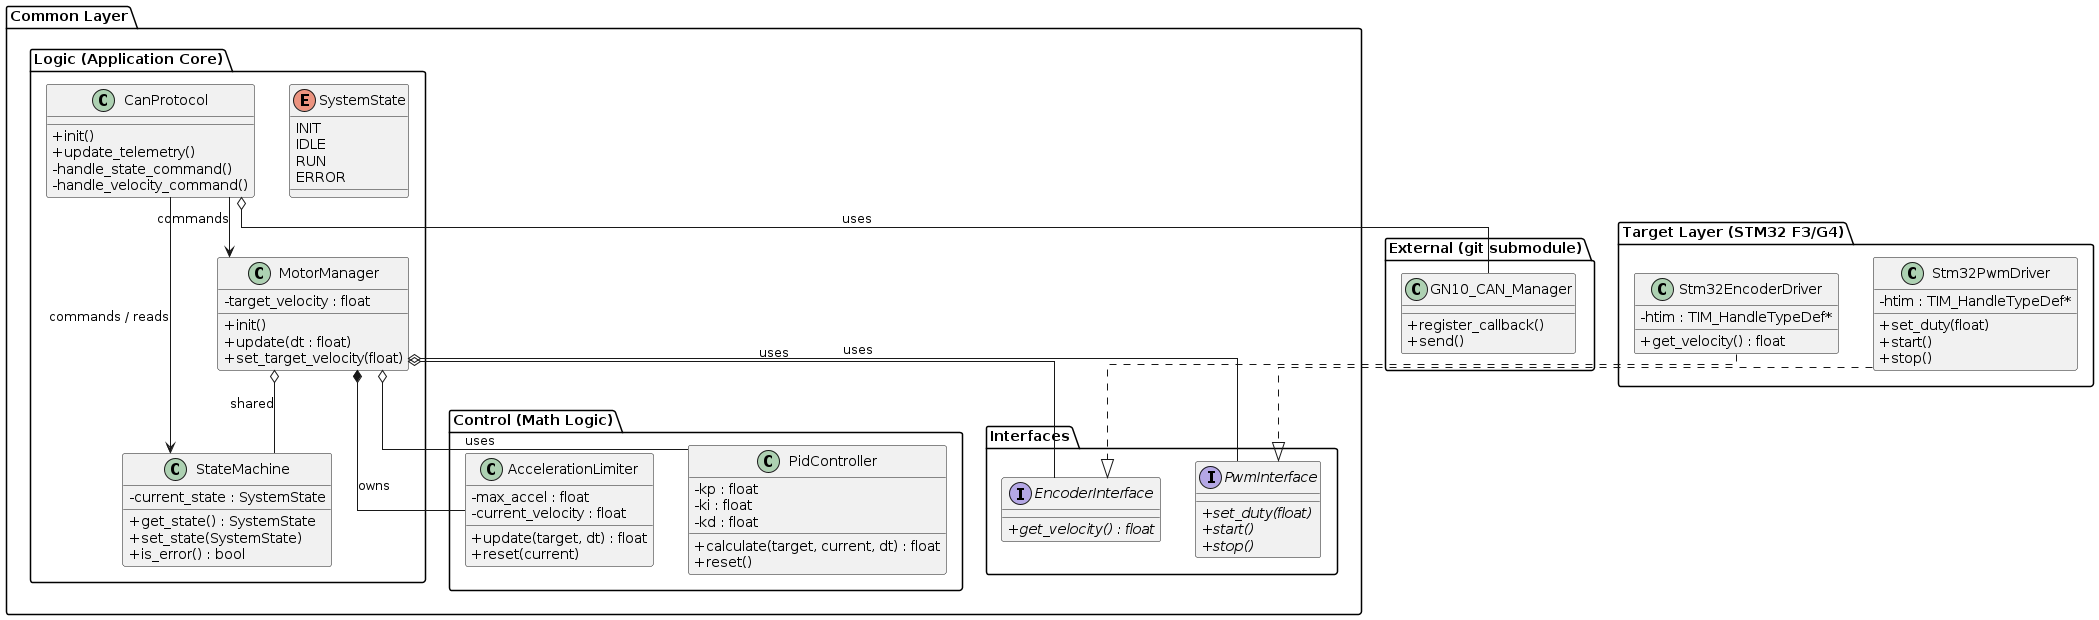

The diagram above was rendered by PlantUML. Its source (embedded in the PNG):
@startuml class

' --- スタイル設定 ---
skinparam classAttributeIconSize 0
skinparam componentStyle uml2
skinparam linetype ortho

' --- 外部ライブラリ ---
package "External (git submodule)" {
    class GN10_CAN_Manager {
        + register_callback()
        + send()
    }
}

' --- 共通アプリケーション層 (Common) ---
package "Common Layer" {
    
    package "Interfaces" {
        interface PwmInterface {
            + {abstract} set_duty(float)
            + {abstract} start()
            + {abstract} stop()
        }
        
        interface EncoderInterface {
            + {abstract} get_velocity() : float
        }
    }

    package "Control (Math Logic)" {
        class PidController {
            - kp : float
            - ki : float
            - kd : float
            + calculate(target, current, dt) : float
            + reset()
        }
        
        class AccelerationLimiter {
            - max_accel : float
            - current_velocity : float
            + update(target, dt) : float
            + reset(current)
        }
    }

    package "Logic (Application Core)" {
        enum SystemState {
            INIT
            IDLE
            RUN
            ERROR
        }

        class StateMachine {
            - current_state : SystemState
            + get_state() : SystemState
            + set_state(SystemState)
            + is_error() : bool
        }

        class MotorManager {
            - target_velocity : float
            + init()
            + update(dt : float)
            + set_target_velocity(float)
        }

        class CanProtocol {
            + init()
            + update_telemetry()
            - handle_state_command()
            - handle_velocity_command()
        }
    }
}

' --- マイコン依存部 (Target) ---
package "Target Layer (STM32 F3/G4)" {
    class Stm32PwmDriver {
        - htim : TIM_HandleTypeDef*
        + set_duty(float)
        + start()
        + stop()
    }

    class Stm32EncoderDriver {
        - htim : TIM_HandleTypeDef*
        + get_velocity() : float
    }
}

' --- 関係性の定義 ---

' 実装 (Realization)
Stm32PwmDriver ..|> PwmInterface
Stm32EncoderDriver ..|> EncoderInterface

' 依存 (Dependency / Injection)
MotorManager o-- PwmInterface : uses
MotorManager o-- EncoderInterface : uses
MotorManager o-- PidController : uses
MotorManager o-- StateMachine : shared

' 所有 (Composition) - MotorManagerが死ぬとLimiterも死ぬ
MotorManager *-- AccelerationLimiter : owns

' 関連 (Association)
CanProtocol --> MotorManager : commands
CanProtocol --> StateMachine : commands / reads
CanProtocol o-- GN10_CAN_Manager : uses

@enduml